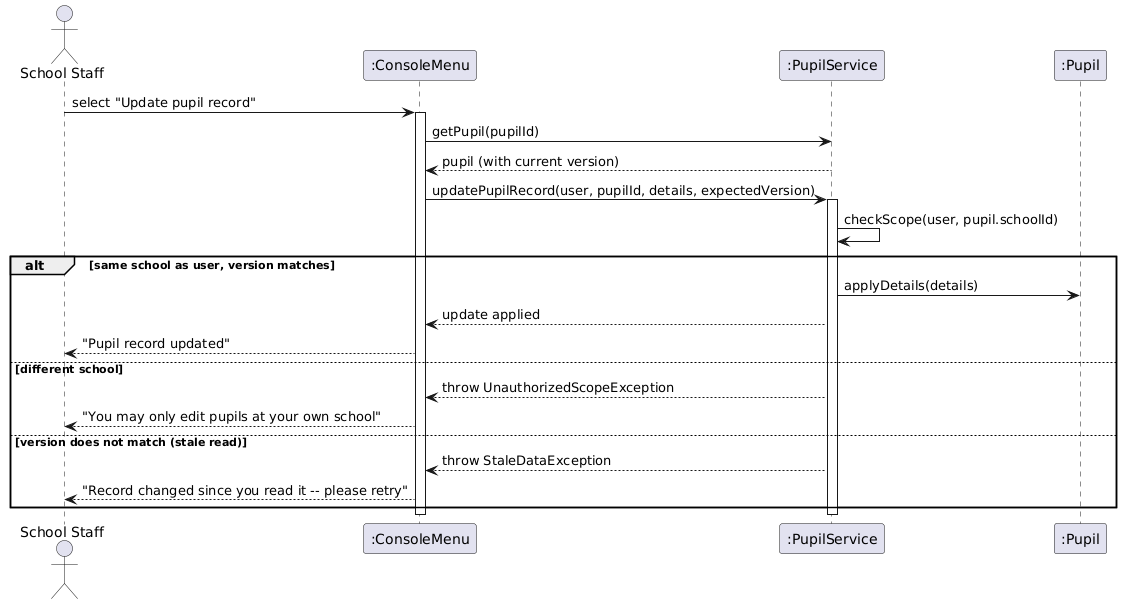

The diagram above was rendered by PlantUML. Its source (embedded in the PNG):
@startuml Sequence_School_UpdatePupil
skinparam defaultFontName "Helvetica"

actor "School Staff" as SS
participant ":ConsoleMenu" as Menu
participant ":PupilService" as Svc
participant ":Pupil" as P

SS -> Menu : select "Update pupil record"
activate Menu
Menu -> Svc : getPupil(pupilId)
Svc --> Menu : pupil (with current version)
Menu -> Svc : updatePupilRecord(user, pupilId, details, expectedVersion)
activate Svc
Svc -> Svc : checkScope(user, pupil.schoolId)

alt same school as user, version matches
    Svc -> P : applyDetails(details)
    Svc --> Menu : update applied
    Menu --> SS : "Pupil record updated"
else different school
    Svc --> Menu : throw UnauthorizedScopeException
    Menu --> SS : "You may only edit pupils at your own school"
else version does not match (stale read)
    Svc --> Menu : throw StaleDataException
    Menu --> SS : "Record changed since you read it -- please retry"
end
deactivate Svc
deactivate Menu
@enduml